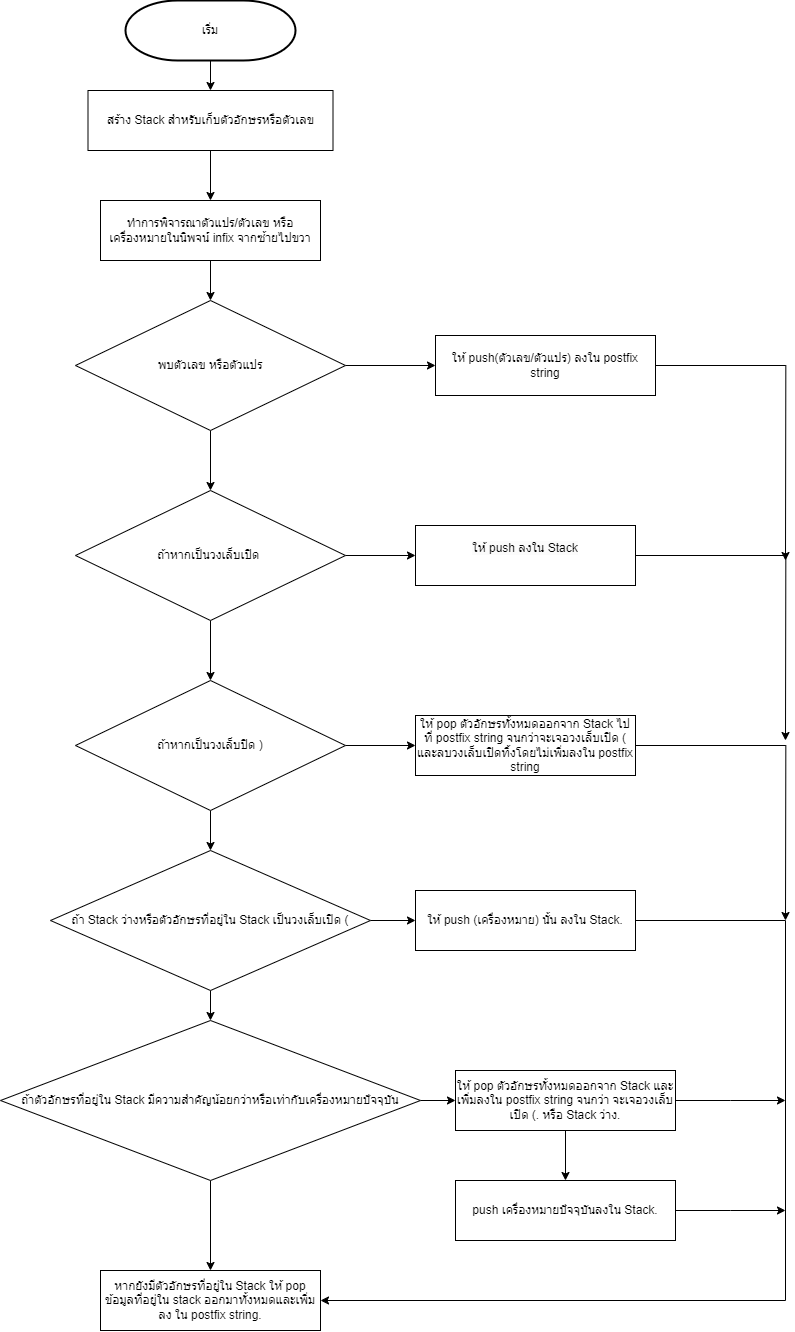

The diagram above was exported from draw.io. Its source (the exported page's mxGraphModel, read from the mxfile embedded in the PNG):
<mxGraphModel dx="3500" dy="2097" grid="1" gridSize="10" guides="1" tooltips="1" connect="1" arrows="1" fold="1" page="1" pageScale="1" pageWidth="1200" pageHeight="1920" math="0" shadow="0">
  <root>
    <mxCell id="0" />
    <mxCell id="1" parent="0" />
    <mxCell id="2" value="" style="edgeStyle=orthogonalEdgeStyle;rounded=0;orthogonalLoop=1;jettySize=auto;html=1;" edge="1" source="3" target="5" parent="1">
      <mxGeometry relative="1" as="geometry" />
    </mxCell>
    <mxCell id="3" value="เริ่ม" style="strokeWidth=2;html=1;shape=mxgraph.flowchart.terminator;whiteSpace=wrap;" vertex="1" parent="1">
      <mxGeometry x="450" y="300" width="170" height="60" as="geometry" />
    </mxCell>
    <mxCell id="4" value="" style="edgeStyle=orthogonalEdgeStyle;rounded=0;orthogonalLoop=1;jettySize=auto;html=1;" edge="1" source="5" target="7" parent="1">
      <mxGeometry relative="1" as="geometry" />
    </mxCell>
    <mxCell id="5" value="สร้าง Stack สำหรับเก็บตัวอักษรหรือตัวเลข" style="whiteSpace=wrap;html=1;strokeWidth=1;" vertex="1" parent="1">
      <mxGeometry x="412.5" y="390" width="245" height="60" as="geometry" />
    </mxCell>
    <mxCell id="6" value="" style="edgeStyle=orthogonalEdgeStyle;rounded=0;orthogonalLoop=1;jettySize=auto;html=1;" edge="1" source="7" target="10" parent="1">
      <mxGeometry relative="1" as="geometry" />
    </mxCell>
    <mxCell id="7" value="ทำการพิจารณาตัวแปร/ตัวเลข หรือเครื่องหมายในนิพจน์ infix จากซ้ายไปขวา" style="whiteSpace=wrap;html=1;strokeWidth=1;" vertex="1" parent="1">
      <mxGeometry x="425" y="500" width="220" height="60" as="geometry" />
    </mxCell>
    <mxCell id="8" value="" style="edgeStyle=orthogonalEdgeStyle;rounded=0;orthogonalLoop=1;jettySize=auto;html=1;" edge="1" source="10" target="12" parent="1">
      <mxGeometry relative="1" as="geometry" />
    </mxCell>
    <mxCell id="9" value="" style="edgeStyle=orthogonalEdgeStyle;rounded=0;orthogonalLoop=1;jettySize=auto;html=1;" edge="1" source="10" target="15" parent="1">
      <mxGeometry relative="1" as="geometry" />
    </mxCell>
    <mxCell id="10" value="พบตัวเลข หรือตัวแปร" style="rhombus;whiteSpace=wrap;html=1;" vertex="1" parent="1">
      <mxGeometry x="400" y="599.9999999999999" width="270" height="130" as="geometry" />
    </mxCell>
    <mxCell id="11" style="edgeStyle=orthogonalEdgeStyle;rounded=0;orthogonalLoop=1;jettySize=auto;html=1;" edge="1" source="12" parent="1">
      <mxGeometry relative="1" as="geometry">
        <mxPoint x="1110" y="860" as="targetPoint" />
      </mxGeometry>
    </mxCell>
    <mxCell id="12" value="ให้ push(ตัวเลข/ตัวแปร) ลงใน postfix string" style="whiteSpace=wrap;html=1;strokeWidth=1;" vertex="1" parent="1">
      <mxGeometry x="760" y="635" width="220" height="60" as="geometry" />
    </mxCell>
    <mxCell id="13" value="" style="edgeStyle=orthogonalEdgeStyle;rounded=0;orthogonalLoop=1;jettySize=auto;html=1;" edge="1" source="15" target="17" parent="1">
      <mxGeometry relative="1" as="geometry" />
    </mxCell>
    <mxCell id="14" value="" style="edgeStyle=orthogonalEdgeStyle;rounded=0;orthogonalLoop=1;jettySize=auto;html=1;" edge="1" source="15" target="20" parent="1">
      <mxGeometry relative="1" as="geometry" />
    </mxCell>
    <mxCell id="15" value="ถ้าหากเป็นวงเล็บเปิด&amp;nbsp;" style="rhombus;whiteSpace=wrap;html=1;" vertex="1" parent="1">
      <mxGeometry x="400" y="789.9999999999999" width="270" height="130" as="geometry" />
    </mxCell>
    <mxCell id="16" style="edgeStyle=orthogonalEdgeStyle;rounded=0;orthogonalLoop=1;jettySize=auto;html=1;" edge="1" source="17" parent="1">
      <mxGeometry relative="1" as="geometry">
        <mxPoint x="1110" y="1040" as="targetPoint" />
      </mxGeometry>
    </mxCell>
    <mxCell id="17" value="&#10;&lt;span style=&quot;color: rgb(0, 0, 0); font-family: Helvetica; font-size: 12px; font-style: normal; font-variant-ligatures: normal; font-variant-caps: normal; font-weight: 400; letter-spacing: normal; orphans: 2; text-align: center; text-indent: 0px; text-transform: none; widows: 2; word-spacing: 0px; -webkit-text-stroke-width: 0px; white-space: normal; background-color: rgb(251, 251, 251); text-decoration-thickness: initial; text-decoration-style: initial; text-decoration-color: initial; display: inline !important; float: none;&quot;&gt;ให้ push ลงใน Stack&lt;/span&gt;&#10;&#10;" style="whiteSpace=wrap;html=1;strokeWidth=1;" vertex="1" parent="1">
      <mxGeometry x="740" y="825" width="220" height="60" as="geometry" />
    </mxCell>
    <mxCell id="18" value="" style="edgeStyle=orthogonalEdgeStyle;rounded=0;orthogonalLoop=1;jettySize=auto;html=1;" edge="1" source="20" target="22" parent="1">
      <mxGeometry relative="1" as="geometry" />
    </mxCell>
    <mxCell id="19" value="" style="edgeStyle=orthogonalEdgeStyle;rounded=0;orthogonalLoop=1;jettySize=auto;html=1;" edge="1" source="20" target="25" parent="1">
      <mxGeometry relative="1" as="geometry" />
    </mxCell>
    <mxCell id="20" value="ถ้าหากเป็นวงเล็บปิด )" style="rhombus;whiteSpace=wrap;html=1;" vertex="1" parent="1">
      <mxGeometry x="400" y="979.9999999999999" width="270" height="130" as="geometry" />
    </mxCell>
    <mxCell id="21" style="edgeStyle=orthogonalEdgeStyle;rounded=0;orthogonalLoop=1;jettySize=auto;html=1;" edge="1" source="22" parent="1">
      <mxGeometry relative="1" as="geometry">
        <mxPoint x="1110" y="1220" as="targetPoint" />
      </mxGeometry>
    </mxCell>
    <mxCell id="22" value="ให้ pop ตัวอักษรทั้งหมดออกจาก Stack ไปที่ postfix string จนกว่าจะเจอวงเล็บเปิด ( และลบวงเล็บเปิดทิ้งโดยไม่เพิ่มลงใน postfix string" style="whiteSpace=wrap;html=1;strokeWidth=1;" vertex="1" parent="1">
      <mxGeometry x="740" y="1015" width="220" height="60" as="geometry" />
    </mxCell>
    <mxCell id="23" value="" style="edgeStyle=orthogonalEdgeStyle;rounded=0;orthogonalLoop=1;jettySize=auto;html=1;" edge="1" source="25" target="27" parent="1">
      <mxGeometry relative="1" as="geometry" />
    </mxCell>
    <mxCell id="24" value="" style="edgeStyle=orthogonalEdgeStyle;rounded=0;orthogonalLoop=1;jettySize=auto;html=1;" edge="1" source="25" target="30" parent="1">
      <mxGeometry relative="1" as="geometry" />
    </mxCell>
    <mxCell id="25" value="ถ้า Stack ว่างหรือตัวอักษรที่อยู่ใน Stack เป็นวงเล็บเปิด (" style="rhombus;whiteSpace=wrap;html=1;" vertex="1" parent="1">
      <mxGeometry x="375" y="1150" width="320" height="140" as="geometry" />
    </mxCell>
    <mxCell id="26" style="edgeStyle=orthogonalEdgeStyle;rounded=0;orthogonalLoop=1;jettySize=auto;html=1;entryX=1;entryY=0.5;entryDx=0;entryDy=0;" edge="1" source="27" target="36" parent="1">
      <mxGeometry relative="1" as="geometry">
        <Array as="points">
          <mxPoint x="1110" y="1220" />
          <mxPoint x="1110" y="1600" />
        </Array>
      </mxGeometry>
    </mxCell>
    <mxCell id="27" value="ให้ push (เครื่องหมาย) นั้น ลงใน Stack." style="whiteSpace=wrap;html=1;strokeWidth=1;" vertex="1" parent="1">
      <mxGeometry x="740" y="1190" width="220" height="60" as="geometry" />
    </mxCell>
    <mxCell id="28" value="" style="edgeStyle=orthogonalEdgeStyle;rounded=0;orthogonalLoop=1;jettySize=auto;html=1;" edge="1" source="30" target="33" parent="1">
      <mxGeometry relative="1" as="geometry" />
    </mxCell>
    <mxCell id="29" value="" style="edgeStyle=orthogonalEdgeStyle;rounded=0;orthogonalLoop=1;jettySize=auto;html=1;" edge="1" source="30" target="36" parent="1">
      <mxGeometry relative="1" as="geometry" />
    </mxCell>
    <mxCell id="30" value="ถ้าตัวอักษรที่อยู่ใน Stack มีความสำคัญน้อยกว่าหรือเท่ากับเครื่องหมายปัจจุบัน" style="rhombus;whiteSpace=wrap;html=1;" vertex="1" parent="1">
      <mxGeometry x="325" y="1320" width="420" height="160" as="geometry" />
    </mxCell>
    <mxCell id="31" value="" style="edgeStyle=orthogonalEdgeStyle;rounded=0;orthogonalLoop=1;jettySize=auto;html=1;" edge="1" source="33" target="35" parent="1">
      <mxGeometry relative="1" as="geometry" />
    </mxCell>
    <mxCell id="32" style="edgeStyle=orthogonalEdgeStyle;rounded=0;orthogonalLoop=1;jettySize=auto;html=1;" edge="1" source="33" parent="1">
      <mxGeometry relative="1" as="geometry">
        <mxPoint x="1110" y="1400" as="targetPoint" />
      </mxGeometry>
    </mxCell>
    <mxCell id="33" value="ให้ pop ตัวอักษรทั้งหมดออกจาก Stack และเพิ่มลงใน postfix string จนกว่า จะเจอวงเล็บเปิด (. หรือ Stack ว่าง." style="whiteSpace=wrap;html=1;strokeWidth=1;" vertex="1" parent="1">
      <mxGeometry x="780" y="1370" width="220" height="60" as="geometry" />
    </mxCell>
    <mxCell id="34" style="edgeStyle=orthogonalEdgeStyle;rounded=0;orthogonalLoop=1;jettySize=auto;html=1;" edge="1" source="35" parent="1">
      <mxGeometry relative="1" as="geometry">
        <mxPoint x="1110" y="1510" as="targetPoint" />
      </mxGeometry>
    </mxCell>
    <mxCell id="35" value="push เครื่องหมายปัจจุบันลงใน Stack." style="whiteSpace=wrap;html=1;strokeWidth=1;" vertex="1" parent="1">
      <mxGeometry x="780" y="1480" width="220" height="60" as="geometry" />
    </mxCell>
    <mxCell id="36" value="หากยังมีตัวอักษรที่อยู่ใน Stack ให้ pop ข้อมูลที่อยู่ใน stack ออกมาทั้งหมดและเพิ่มลง ใน postfix string." style="whiteSpace=wrap;html=1;strokeWidth=1;" vertex="1" parent="1">
      <mxGeometry x="425" y="1570" width="220" height="60" as="geometry" />
    </mxCell>
  </root>
</mxGraphModel>